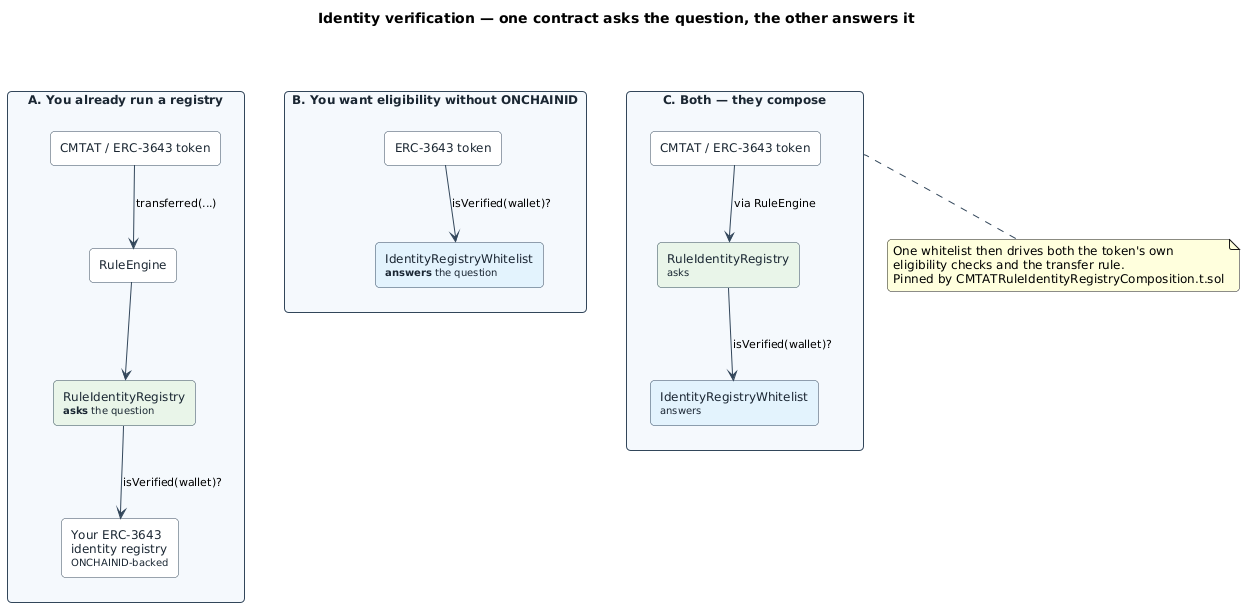

The diagram above was rendered by PlantUML. Its source (embedded in the PNG):
@startuml
' Source for doc/schema/erc3643-identity-directions.png, embedded in the root README.
' Render with:  plantuml -tpng doc/schema/erc3643-identity-directions.puml
title Identity verification — one contract asks the question, the other answers it

skinparam backgroundColor transparent
skinparam shadowing false
skinparam defaultFontName Helvetica
skinparam defaultFontSize 12
skinparam roundCorner 8
skinparam ArrowColor #33475B
skinparam ArrowFontSize 11
skinparam rectangle {
  BorderColor #33475B
  BackgroundColor #FFFFFF
  FontColor #1B2733
}

rectangle "**A. You already run a registry**" as A #F4F8FC {
  rectangle "CMTAT / ERC-3643 token" as tA
  rectangle "RuleEngine" as eA
  rectangle "RuleIdentityRegistry\n<size:10>**asks** the question</size>" as ruleA #E8F5E9
  rectangle "Your ERC-3643\nidentity registry\n<size:10>ONCHAINID-backed</size>" as regA

  tA -down-> eA : transferred(...)
  eA -down-> ruleA
  ruleA -down-> regA : isVerified(wallet)?
}

rectangle "**B. You want eligibility without ONCHAINID**" as B #F4F8FC {
  rectangle "ERC-3643 token" as tB
  rectangle "IdentityRegistryWhitelist\n<size:10>**answers** the question</size>" as regB #E3F2FD

  tB -down-> regB : isVerified(wallet)?
}

rectangle "**C. Both — they compose**" as C #F4F8FC {
  rectangle "CMTAT / ERC-3643 token" as tC
  rectangle "RuleIdentityRegistry\n<size:10>asks</size>" as ruleC #E8F5E9
  rectangle "IdentityRegistryWhitelist\n<size:10>answers</size>" as regC #E3F2FD

  tC -down-> ruleC : via RuleEngine
  ruleC -down-> regC : isVerified(wallet)?
}

note bottom of C
  One whitelist then drives both the token's own
  eligibility checks and the transfer rule.
  Pinned by CMTATRuleIdentityRegistryComposition.t.sol
end note

A -[hidden]right- B
B -[hidden]right- C
@enduml